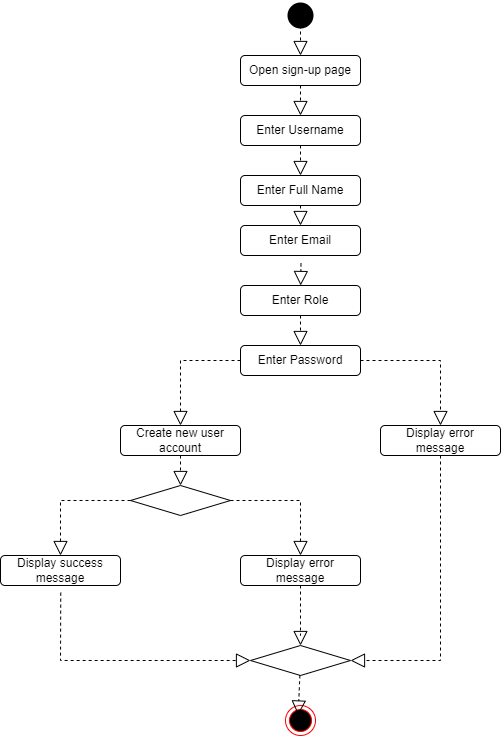

The diagram above was exported from draw.io. Its source (the exported page's mxGraphModel, read from the mxfile embedded in the PNG):
<mxGraphModel dx="993" dy="568" grid="1" gridSize="10" guides="1" tooltips="1" connect="1" arrows="1" fold="1" page="1" pageScale="1" pageWidth="827" pageHeight="1169" math="0" shadow="0">
  <root>
    <mxCell id="0" />
    <mxCell id="1" parent="0" />
    <mxCell id="W3mKjFcb4TG8YlMWa9LG-1" value="" style="shape=waypoint;sketch=0;fillStyle=solid;size=6;pointerEvents=1;points=[];fillColor=none;resizable=0;rotatable=0;perimeter=centerPerimeter;snapToPoint=1;strokeWidth=11;" parent="1" vertex="1">
      <mxGeometry x="350" y="20" width="20" height="20" as="geometry" />
    </mxCell>
    <mxCell id="W3mKjFcb4TG8YlMWa9LG-2" value="Open sign-up page" style="rounded=1;whiteSpace=wrap;html=1;" parent="1" vertex="1">
      <mxGeometry x="300" y="70" width="120" height="30" as="geometry" />
    </mxCell>
    <mxCell id="W3mKjFcb4TG8YlMWa9LG-3" value="Enter Username" style="rounded=1;whiteSpace=wrap;html=1;" parent="1" vertex="1">
      <mxGeometry x="300" y="130" width="120" height="30" as="geometry" />
    </mxCell>
    <mxCell id="W3mKjFcb4TG8YlMWa9LG-4" value="Enter Email" style="rounded=1;whiteSpace=wrap;html=1;" parent="1" vertex="1">
      <mxGeometry x="300" y="240" width="120" height="30" as="geometry" />
    </mxCell>
    <mxCell id="W3mKjFcb4TG8YlMWa9LG-5" value="Enter Full Name" style="rounded=1;whiteSpace=wrap;html=1;" parent="1" vertex="1">
      <mxGeometry x="300" y="190" width="120" height="30" as="geometry" />
    </mxCell>
    <mxCell id="W3mKjFcb4TG8YlMWa9LG-6" value="Enter Role" style="rounded=1;whiteSpace=wrap;html=1;" parent="1" vertex="1">
      <mxGeometry x="300" y="300" width="120" height="30" as="geometry" />
    </mxCell>
    <mxCell id="W3mKjFcb4TG8YlMWa9LG-8" value="Enter Password" style="rounded=1;whiteSpace=wrap;html=1;" parent="1" vertex="1">
      <mxGeometry x="300" y="360" width="120" height="30" as="geometry" />
    </mxCell>
    <mxCell id="W3mKjFcb4TG8YlMWa9LG-9" value="Display success message" style="rounded=1;whiteSpace=wrap;html=1;" parent="1" vertex="1">
      <mxGeometry x="60" y="570" width="120" height="30" as="geometry" />
    </mxCell>
    <mxCell id="W3mKjFcb4TG8YlMWa9LG-11" value="Display error message" style="rounded=1;whiteSpace=wrap;html=1;" parent="1" vertex="1">
      <mxGeometry x="440" y="440" width="120" height="30" as="geometry" />
    </mxCell>
    <mxCell id="W3mKjFcb4TG8YlMWa9LG-12" value="" style="ellipse;html=1;shape=endState;fillColor=#000000;strokeColor=#ff0000;" parent="1" vertex="1">
      <mxGeometry x="345" y="720" width="30" height="30" as="geometry" />
    </mxCell>
    <mxCell id="W3mKjFcb4TG8YlMWa9LG-13" value="" style="rhombus;whiteSpace=wrap;html=1;" parent="1" vertex="1">
      <mxGeometry x="310" y="660" width="100" height="30" as="geometry" />
    </mxCell>
    <mxCell id="W3mKjFcb4TG8YlMWa9LG-14" value="Create new user account" style="rounded=1;whiteSpace=wrap;html=1;" parent="1" vertex="1">
      <mxGeometry x="180" y="440" width="120" height="30" as="geometry" />
    </mxCell>
    <mxCell id="W3mKjFcb4TG8YlMWa9LG-17" value="Display error message" style="rounded=1;whiteSpace=wrap;html=1;" parent="1" vertex="1">
      <mxGeometry x="300" y="570" width="120" height="30" as="geometry" />
    </mxCell>
    <mxCell id="W3mKjFcb4TG8YlMWa9LG-18" value="" style="rhombus;whiteSpace=wrap;html=1;" parent="1" vertex="1">
      <mxGeometry x="190" y="500" width="100" height="30" as="geometry" />
    </mxCell>
    <mxCell id="W3mKjFcb4TG8YlMWa9LG-19" value="" style="endArrow=block;dashed=1;endFill=0;endSize=12;html=1;rounded=0;" parent="1" target="W3mKjFcb4TG8YlMWa9LG-2" edge="1">
      <mxGeometry width="160" relative="1" as="geometry">
        <mxPoint x="360" y="40" as="sourcePoint" />
        <mxPoint x="210" y="260" as="targetPoint" />
      </mxGeometry>
    </mxCell>
    <mxCell id="W3mKjFcb4TG8YlMWa9LG-20" value="" style="endArrow=block;dashed=1;endFill=0;endSize=12;html=1;rounded=0;exitX=0.5;exitY=1;exitDx=0;exitDy=0;" parent="1" source="W3mKjFcb4TG8YlMWa9LG-2" target="W3mKjFcb4TG8YlMWa9LG-3" edge="1">
      <mxGeometry width="160" relative="1" as="geometry">
        <mxPoint x="310" y="210" as="sourcePoint" />
        <mxPoint x="470" y="210" as="targetPoint" />
      </mxGeometry>
    </mxCell>
    <mxCell id="W3mKjFcb4TG8YlMWa9LG-21" value="" style="endArrow=block;dashed=1;endFill=0;endSize=12;html=1;rounded=0;exitX=0.5;exitY=1;exitDx=0;exitDy=0;" parent="1" source="W3mKjFcb4TG8YlMWa9LG-3" target="W3mKjFcb4TG8YlMWa9LG-5" edge="1">
      <mxGeometry width="160" relative="1" as="geometry">
        <mxPoint x="370" y="110" as="sourcePoint" />
        <mxPoint x="370" y="140" as="targetPoint" />
      </mxGeometry>
    </mxCell>
    <mxCell id="W3mKjFcb4TG8YlMWa9LG-22" value="" style="endArrow=block;dashed=1;endFill=0;endSize=12;html=1;rounded=0;exitX=0.5;exitY=1;exitDx=0;exitDy=0;" parent="1" source="W3mKjFcb4TG8YlMWa9LG-5" target="W3mKjFcb4TG8YlMWa9LG-4" edge="1">
      <mxGeometry width="160" relative="1" as="geometry">
        <mxPoint x="380" y="120" as="sourcePoint" />
        <mxPoint x="380" y="150" as="targetPoint" />
      </mxGeometry>
    </mxCell>
    <mxCell id="W3mKjFcb4TG8YlMWa9LG-23" value="" style="endArrow=block;dashed=1;endFill=0;endSize=12;html=1;rounded=0;exitX=0.504;exitY=1.263;exitDx=0;exitDy=0;exitPerimeter=0;" parent="1" source="W3mKjFcb4TG8YlMWa9LG-4" target="W3mKjFcb4TG8YlMWa9LG-6" edge="1">
      <mxGeometry width="160" relative="1" as="geometry">
        <mxPoint x="390" y="130" as="sourcePoint" />
        <mxPoint x="390" y="160" as="targetPoint" />
      </mxGeometry>
    </mxCell>
    <mxCell id="W3mKjFcb4TG8YlMWa9LG-24" value="" style="endArrow=block;dashed=1;endFill=0;endSize=12;html=1;rounded=0;exitX=0.5;exitY=1;exitDx=0;exitDy=0;" parent="1" source="W3mKjFcb4TG8YlMWa9LG-6" edge="1">
      <mxGeometry width="160" relative="1" as="geometry">
        <mxPoint x="400" y="140" as="sourcePoint" />
        <mxPoint x="360" y="360" as="targetPoint" />
      </mxGeometry>
    </mxCell>
    <mxCell id="W3mKjFcb4TG8YlMWa9LG-26" value="" style="endArrow=block;dashed=1;endFill=0;endSize=12;html=1;rounded=0;exitX=0;exitY=0.5;exitDx=0;exitDy=0;entryX=0.5;entryY=0;entryDx=0;entryDy=0;" parent="1" source="W3mKjFcb4TG8YlMWa9LG-8" target="W3mKjFcb4TG8YlMWa9LG-14" edge="1">
      <mxGeometry width="160" relative="1" as="geometry">
        <mxPoint x="380" y="290" as="sourcePoint" />
        <mxPoint x="380" y="320" as="targetPoint" />
        <Array as="points">
          <mxPoint x="240" y="375" />
        </Array>
      </mxGeometry>
    </mxCell>
    <mxCell id="W3mKjFcb4TG8YlMWa9LG-27" value="" style="endArrow=block;dashed=1;endFill=0;endSize=12;html=1;rounded=0;exitX=1;exitY=0.5;exitDx=0;exitDy=0;" parent="1" source="W3mKjFcb4TG8YlMWa9LG-8" target="W3mKjFcb4TG8YlMWa9LG-11" edge="1">
      <mxGeometry width="160" relative="1" as="geometry">
        <mxPoint x="390" y="300" as="sourcePoint" />
        <mxPoint x="390" y="330" as="targetPoint" />
        <Array as="points">
          <mxPoint x="500" y="375" />
        </Array>
      </mxGeometry>
    </mxCell>
    <mxCell id="W3mKjFcb4TG8YlMWa9LG-28" value="" style="endArrow=block;dashed=1;endFill=0;endSize=12;html=1;rounded=0;exitX=0.5;exitY=1;exitDx=0;exitDy=0;" parent="1" source="W3mKjFcb4TG8YlMWa9LG-14" target="W3mKjFcb4TG8YlMWa9LG-18" edge="1">
      <mxGeometry width="160" relative="1" as="geometry">
        <mxPoint x="400" y="310" as="sourcePoint" />
        <mxPoint x="400" y="340" as="targetPoint" />
      </mxGeometry>
    </mxCell>
    <mxCell id="W3mKjFcb4TG8YlMWa9LG-29" value="" style="endArrow=block;dashed=1;endFill=0;endSize=12;html=1;rounded=0;exitX=0.5;exitY=1;exitDx=0;exitDy=0;entryX=1;entryY=0.5;entryDx=0;entryDy=0;" parent="1" source="W3mKjFcb4TG8YlMWa9LG-11" target="W3mKjFcb4TG8YlMWa9LG-13" edge="1">
      <mxGeometry width="160" relative="1" as="geometry">
        <mxPoint x="410" y="320" as="sourcePoint" />
        <mxPoint x="510" y="640" as="targetPoint" />
        <Array as="points">
          <mxPoint x="500" y="675" />
        </Array>
      </mxGeometry>
    </mxCell>
    <mxCell id="W3mKjFcb4TG8YlMWa9LG-30" value="" style="endArrow=block;dashed=1;endFill=0;endSize=12;html=1;rounded=0;exitX=0;exitY=0.5;exitDx=0;exitDy=0;entryX=0.5;entryY=0;entryDx=0;entryDy=0;" parent="1" source="W3mKjFcb4TG8YlMWa9LG-18" target="W3mKjFcb4TG8YlMWa9LG-9" edge="1">
      <mxGeometry width="160" relative="1" as="geometry">
        <mxPoint x="250" y="450" as="sourcePoint" />
        <mxPoint x="250" y="510" as="targetPoint" />
        <Array as="points">
          <mxPoint x="120" y="515" />
        </Array>
      </mxGeometry>
    </mxCell>
    <mxCell id="W3mKjFcb4TG8YlMWa9LG-31" value="" style="endArrow=block;dashed=1;endFill=0;endSize=12;html=1;rounded=0;exitX=1;exitY=0.5;exitDx=0;exitDy=0;entryX=0.5;entryY=0;entryDx=0;entryDy=0;" parent="1" source="W3mKjFcb4TG8YlMWa9LG-18" target="W3mKjFcb4TG8YlMWa9LG-17" edge="1">
      <mxGeometry width="160" relative="1" as="geometry">
        <mxPoint x="260" y="460" as="sourcePoint" />
        <mxPoint x="260" y="520" as="targetPoint" />
        <Array as="points">
          <mxPoint x="360" y="515" />
        </Array>
      </mxGeometry>
    </mxCell>
    <mxCell id="W3mKjFcb4TG8YlMWa9LG-32" value="" style="endArrow=block;dashed=1;endFill=0;endSize=12;html=1;rounded=0;exitX=0.502;exitY=1.238;exitDx=0;exitDy=0;exitPerimeter=0;entryX=0;entryY=0.5;entryDx=0;entryDy=0;" parent="1" source="W3mKjFcb4TG8YlMWa9LG-9" target="W3mKjFcb4TG8YlMWa9LG-13" edge="1">
      <mxGeometry width="160" relative="1" as="geometry">
        <mxPoint x="270" y="470" as="sourcePoint" />
        <mxPoint x="270" y="530" as="targetPoint" />
        <Array as="points">
          <mxPoint x="120" y="675" />
        </Array>
      </mxGeometry>
    </mxCell>
    <mxCell id="W3mKjFcb4TG8YlMWa9LG-33" value="" style="endArrow=block;dashed=1;endFill=0;endSize=12;html=1;rounded=0;exitX=0.5;exitY=1;exitDx=0;exitDy=0;" parent="1" source="W3mKjFcb4TG8YlMWa9LG-17" target="W3mKjFcb4TG8YlMWa9LG-13" edge="1">
      <mxGeometry width="160" relative="1" as="geometry">
        <mxPoint x="280" y="480" as="sourcePoint" />
        <mxPoint x="280" y="540" as="targetPoint" />
        <Array as="points">
          <mxPoint x="360" y="650" />
        </Array>
      </mxGeometry>
    </mxCell>
    <mxCell id="W3mKjFcb4TG8YlMWa9LG-34" value="" style="endArrow=block;dashed=1;endFill=0;endSize=12;html=1;rounded=0;entryX=0.422;entryY=0.317;entryDx=0;entryDy=0;entryPerimeter=0;" parent="1" source="W3mKjFcb4TG8YlMWa9LG-13" target="W3mKjFcb4TG8YlMWa9LG-12" edge="1">
      <mxGeometry width="160" relative="1" as="geometry">
        <mxPoint x="290" y="490" as="sourcePoint" />
        <mxPoint x="290" y="550" as="targetPoint" />
      </mxGeometry>
    </mxCell>
  </root>
</mxGraphModel>